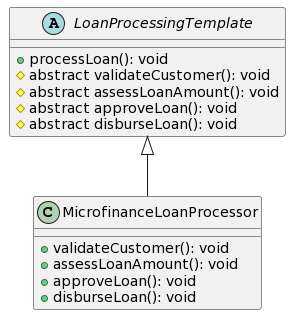

The diagram above was rendered by PlantUML. Its source (embedded in the PNG):
@startuml
!define ILoanProcessingTemplate
abstract class LoanProcessingTemplate {
  + processLoan(): void
  # abstract validateCustomer(): void
  # abstract assessLoanAmount(): void
  # abstract approveLoan(): void
  # abstract disburseLoan(): void
}

class MicrofinanceLoanProcessor {
  + validateCustomer(): void
  + assessLoanAmount(): void
  + approveLoan(): void
  + disburseLoan(): void
}

LoanProcessingTemplate <|-- MicrofinanceLoanProcessor
@enduml